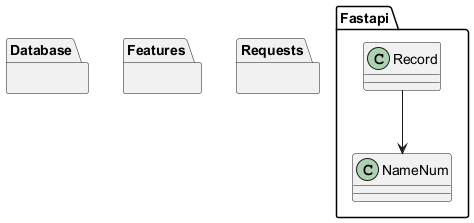

The diagram above was rendered by PlantUML. Its source (embedded in the PNG):
@startuml ClassDiagram
package "Database" {
}
package "Fastapi" {
    class NameNum {
    }
    class Record {
    }
}
package "Features" {
}
package "Requests" {
}
Record --> NameNum
@enduml